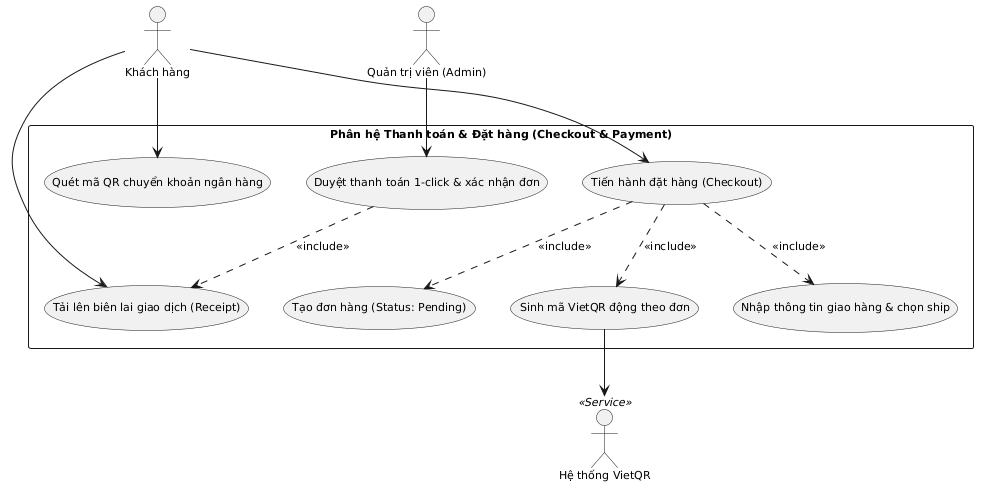

The diagram above was rendered by PlantUML. Its source (embedded in the PNG):
@startuml
skinparam shadowing false
skinparam defaultFontName Arial
skinparam defaultFontSize 11
skinparam packageStyle rectangle

actor "Khách hàng" as User
actor "Hệ thống VietQR" as VietQR <<Service>>
actor "Quản trị viên (Admin)" as Admin

rectangle "Phân hệ Thanh toán & Đặt hàng (Checkout & Payment)" {
    usecase "Tiến hành đặt hàng (Checkout)" as UC_Checkout
    usecase "Nhập thông tin giao hàng & chọn ship" as UC_Address
    usecase "Tạo đơn hàng (Status: Pending)" as UC_CreateOrder
    usecase "Sinh mã VietQR động theo đơn" as UC_GenQR
    usecase "Quét mã QR chuyển khoản ngân hàng" as UC_ScanQR
    usecase "Tải lên biên lai giao dịch (Receipt)" as UC_UploadBill
    usecase "Duyệt thanh toán 1-click & xác nhận đơn" as UC_Approve
}

User --> UC_Checkout
User --> UC_ScanQR
User --> UC_UploadBill

UC_Checkout ..> UC_Address : <<include>>
UC_Checkout ..> UC_CreateOrder : <<include>>
UC_Checkout ..> UC_GenQR : <<include>>

UC_GenQR --> VietQR

Admin --> UC_Approve
UC_Approve ..> UC_UploadBill : <<include>>
@enduml